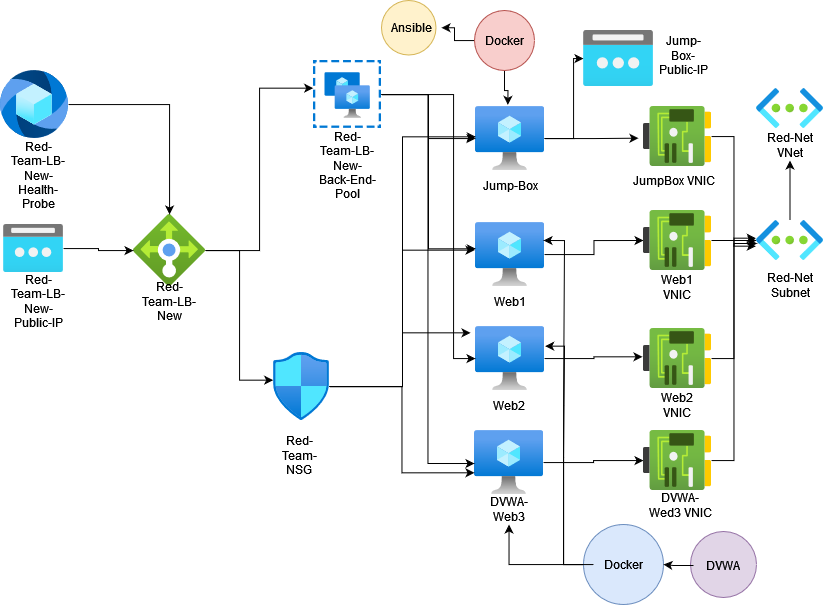

The diagram above was exported from draw.io. Its source (the exported page's mxGraphModel, read from the mxfile embedded in the PNG):
<mxGraphModel dx="1091" dy="533" grid="1" gridSize="10" guides="1" tooltips="1" connect="1" arrows="1" fold="1" page="1" pageScale="1" pageWidth="850" pageHeight="1100" math="0" shadow="0">
  <root>
    <mxCell id="0" />
    <mxCell id="1" parent="0" />
    <mxCell id="zBQ65q6JIce-YfqhVN8B-46" style="edgeStyle=orthogonalEdgeStyle;rounded=0;orthogonalLoop=1;jettySize=auto;html=1;" edge="1" parent="1" source="zBQ65q6JIce-YfqhVN8B-1" target="zBQ65q6JIce-YfqhVN8B-11">
      <mxGeometry relative="1" as="geometry" />
    </mxCell>
    <mxCell id="zBQ65q6JIce-YfqhVN8B-1" value="" style="aspect=fixed;html=1;points=[];align=center;image;fontSize=12;image=img/lib/azure2/compute/Virtual_Machine.svg;" vertex="1" parent="1">
      <mxGeometry x="501" y="430" width="69" height="64" as="geometry" />
    </mxCell>
    <mxCell id="zBQ65q6JIce-YfqhVN8B-44" style="edgeStyle=orthogonalEdgeStyle;rounded=0;orthogonalLoop=1;jettySize=auto;html=1;entryX=0;entryY=0.5;entryDx=0;entryDy=0;entryPerimeter=0;" edge="1" parent="1" source="zBQ65q6JIce-YfqhVN8B-2" target="zBQ65q6JIce-YfqhVN8B-9">
      <mxGeometry relative="1" as="geometry" />
    </mxCell>
    <mxCell id="zBQ65q6JIce-YfqhVN8B-2" value="" style="aspect=fixed;html=1;points=[];align=center;image;fontSize=12;image=img/lib/azure2/compute/Virtual_Machine.svg;" vertex="1" parent="1">
      <mxGeometry x="502" y="222" width="69" height="64" as="geometry" />
    </mxCell>
    <mxCell id="zBQ65q6JIce-YfqhVN8B-42" style="edgeStyle=orthogonalEdgeStyle;rounded=0;orthogonalLoop=1;jettySize=auto;html=1;" edge="1" parent="1" source="zBQ65q6JIce-YfqhVN8B-3" target="zBQ65q6JIce-YfqhVN8B-6">
      <mxGeometry relative="1" as="geometry">
        <Array as="points">
          <mxPoint x="600" y="138" />
          <mxPoint x="600" y="58" />
        </Array>
      </mxGeometry>
    </mxCell>
    <mxCell id="zBQ65q6JIce-YfqhVN8B-43" style="edgeStyle=orthogonalEdgeStyle;rounded=0;orthogonalLoop=1;jettySize=auto;html=1;entryX=-0.074;entryY=0.528;entryDx=0;entryDy=0;entryPerimeter=0;" edge="1" parent="1" source="zBQ65q6JIce-YfqhVN8B-3" target="zBQ65q6JIce-YfqhVN8B-8">
      <mxGeometry relative="1" as="geometry" />
    </mxCell>
    <mxCell id="zBQ65q6JIce-YfqhVN8B-3" value="" style="aspect=fixed;html=1;points=[];align=center;image;fontSize=12;image=img/lib/azure2/compute/Virtual_Machine.svg;" vertex="1" parent="1">
      <mxGeometry x="502" y="106" width="69" height="64" as="geometry" />
    </mxCell>
    <mxCell id="zBQ65q6JIce-YfqhVN8B-45" style="edgeStyle=orthogonalEdgeStyle;rounded=0;orthogonalLoop=1;jettySize=auto;html=1;entryX=-0.015;entryY=0.472;entryDx=0;entryDy=0;entryPerimeter=0;" edge="1" parent="1" source="zBQ65q6JIce-YfqhVN8B-4" target="zBQ65q6JIce-YfqhVN8B-10">
      <mxGeometry relative="1" as="geometry" />
    </mxCell>
    <mxCell id="zBQ65q6JIce-YfqhVN8B-4" value="" style="aspect=fixed;html=1;points=[];align=center;image;fontSize=12;image=img/lib/azure2/compute/Virtual_Machine.svg;" vertex="1" parent="1">
      <mxGeometry x="502" y="326" width="69" height="64" as="geometry" />
    </mxCell>
    <mxCell id="zBQ65q6JIce-YfqhVN8B-25" style="edgeStyle=orthogonalEdgeStyle;rounded=0;orthogonalLoop=1;jettySize=auto;html=1;entryX=-0.005;entryY=0.407;entryDx=0;entryDy=0;entryPerimeter=0;" edge="1" parent="1" source="zBQ65q6JIce-YfqhVN8B-5" target="zBQ65q6JIce-YfqhVN8B-15">
      <mxGeometry relative="1" as="geometry" />
    </mxCell>
    <mxCell id="zBQ65q6JIce-YfqhVN8B-27" style="edgeStyle=orthogonalEdgeStyle;rounded=0;orthogonalLoop=1;jettySize=auto;html=1;entryX=-0.006;entryY=0.407;entryDx=0;entryDy=0;entryPerimeter=0;" edge="1" parent="1" source="zBQ65q6JIce-YfqhVN8B-5" target="zBQ65q6JIce-YfqhVN8B-7">
      <mxGeometry relative="1" as="geometry" />
    </mxCell>
    <mxCell id="zBQ65q6JIce-YfqhVN8B-5" value="" style="aspect=fixed;html=1;points=[];align=center;image;fontSize=12;image=img/lib/azure2/networking/Load_Balancers.svg;" vertex="1" parent="1">
      <mxGeometry x="160" y="214" width="72" height="72" as="geometry" />
    </mxCell>
    <mxCell id="zBQ65q6JIce-YfqhVN8B-6" value="" style="aspect=fixed;html=1;points=[];align=center;image;fontSize=12;image=img/lib/azure2/networking/Public_IP_Addresses.svg;" vertex="1" parent="1">
      <mxGeometry x="610" y="30" width="70" height="56" as="geometry" />
    </mxCell>
    <mxCell id="zBQ65q6JIce-YfqhVN8B-38" style="edgeStyle=orthogonalEdgeStyle;rounded=0;orthogonalLoop=1;jettySize=auto;html=1;entryX=0.005;entryY=0.474;entryDx=0;entryDy=0;entryPerimeter=0;" edge="1" parent="1" source="zBQ65q6JIce-YfqhVN8B-7" target="zBQ65q6JIce-YfqhVN8B-3">
      <mxGeometry relative="1" as="geometry" />
    </mxCell>
    <mxCell id="zBQ65q6JIce-YfqhVN8B-39" style="edgeStyle=orthogonalEdgeStyle;rounded=0;orthogonalLoop=1;jettySize=auto;html=1;entryX=-0.014;entryY=0.432;entryDx=0;entryDy=0;entryPerimeter=0;" edge="1" parent="1" source="zBQ65q6JIce-YfqhVN8B-7" target="zBQ65q6JIce-YfqhVN8B-2">
      <mxGeometry relative="1" as="geometry" />
    </mxCell>
    <mxCell id="zBQ65q6JIce-YfqhVN8B-40" style="edgeStyle=orthogonalEdgeStyle;rounded=0;orthogonalLoop=1;jettySize=auto;html=1;entryX=0;entryY=0.661;entryDx=0;entryDy=0;entryPerimeter=0;" edge="1" parent="1" source="zBQ65q6JIce-YfqhVN8B-7" target="zBQ65q6JIce-YfqhVN8B-1">
      <mxGeometry relative="1" as="geometry" />
    </mxCell>
    <mxCell id="zBQ65q6JIce-YfqhVN8B-41" style="edgeStyle=orthogonalEdgeStyle;rounded=0;orthogonalLoop=1;jettySize=auto;html=1;entryX=-0.072;entryY=0.099;entryDx=0;entryDy=0;entryPerimeter=0;" edge="1" parent="1" source="zBQ65q6JIce-YfqhVN8B-7" target="zBQ65q6JIce-YfqhVN8B-4">
      <mxGeometry relative="1" as="geometry" />
    </mxCell>
    <mxCell id="zBQ65q6JIce-YfqhVN8B-7" value="" style="aspect=fixed;html=1;points=[];align=center;image;fontSize=12;image=img/lib/azure2/networking/Network_Security_Groups.svg;" vertex="1" parent="1">
      <mxGeometry x="300" y="352" width="56.00000000000001" height="68" as="geometry" />
    </mxCell>
    <mxCell id="zBQ65q6JIce-YfqhVN8B-55" style="edgeStyle=orthogonalEdgeStyle;rounded=0;orthogonalLoop=1;jettySize=auto;html=1;entryX=-0.01;entryY=0.642;entryDx=0;entryDy=0;entryPerimeter=0;" edge="1" parent="1" source="zBQ65q6JIce-YfqhVN8B-8" target="zBQ65q6JIce-YfqhVN8B-14">
      <mxGeometry relative="1" as="geometry" />
    </mxCell>
    <mxCell id="zBQ65q6JIce-YfqhVN8B-8" value="" style="aspect=fixed;html=1;points=[];align=center;image;fontSize=12;image=img/lib/azure2/networking/Network_Interfaces.svg;" vertex="1" parent="1">
      <mxGeometry x="670" y="106" width="68" height="60" as="geometry" />
    </mxCell>
    <mxCell id="zBQ65q6JIce-YfqhVN8B-56" style="edgeStyle=orthogonalEdgeStyle;rounded=0;orthogonalLoop=1;jettySize=auto;html=1;" edge="1" parent="1" source="zBQ65q6JIce-YfqhVN8B-9" target="zBQ65q6JIce-YfqhVN8B-14">
      <mxGeometry relative="1" as="geometry" />
    </mxCell>
    <mxCell id="zBQ65q6JIce-YfqhVN8B-9" value="" style="aspect=fixed;html=1;points=[];align=center;image;fontSize=12;image=img/lib/azure2/networking/Network_Interfaces.svg;" vertex="1" parent="1">
      <mxGeometry x="670" y="210" width="68" height="60" as="geometry" />
    </mxCell>
    <mxCell id="zBQ65q6JIce-YfqhVN8B-57" style="edgeStyle=orthogonalEdgeStyle;rounded=0;orthogonalLoop=1;jettySize=auto;html=1;entryX=0.01;entryY=0.575;entryDx=0;entryDy=0;entryPerimeter=0;" edge="1" parent="1" source="zBQ65q6JIce-YfqhVN8B-10" target="zBQ65q6JIce-YfqhVN8B-14">
      <mxGeometry relative="1" as="geometry" />
    </mxCell>
    <mxCell id="zBQ65q6JIce-YfqhVN8B-10" value="" style="aspect=fixed;html=1;points=[];align=center;image;fontSize=12;image=img/lib/azure2/networking/Network_Interfaces.svg;" vertex="1" parent="1">
      <mxGeometry x="670" y="328" width="68" height="60" as="geometry" />
    </mxCell>
    <mxCell id="zBQ65q6JIce-YfqhVN8B-58" style="edgeStyle=orthogonalEdgeStyle;rounded=0;orthogonalLoop=1;jettySize=auto;html=1;entryX=-0.01;entryY=0.442;entryDx=0;entryDy=0;entryPerimeter=0;" edge="1" parent="1" source="zBQ65q6JIce-YfqhVN8B-11" target="zBQ65q6JIce-YfqhVN8B-14">
      <mxGeometry relative="1" as="geometry" />
    </mxCell>
    <mxCell id="zBQ65q6JIce-YfqhVN8B-11" value="" style="aspect=fixed;html=1;points=[];align=center;image;fontSize=12;image=img/lib/azure2/networking/Network_Interfaces.svg;" vertex="1" parent="1">
      <mxGeometry x="670" y="430" width="68" height="60" as="geometry" />
    </mxCell>
    <mxCell id="zBQ65q6JIce-YfqhVN8B-22" style="edgeStyle=orthogonalEdgeStyle;rounded=0;orthogonalLoop=1;jettySize=auto;html=1;" edge="1" parent="1" source="zBQ65q6JIce-YfqhVN8B-12" target="zBQ65q6JIce-YfqhVN8B-5">
      <mxGeometry relative="1" as="geometry">
        <Array as="points">
          <mxPoint x="125" y="248" />
          <mxPoint x="125" y="250" />
        </Array>
      </mxGeometry>
    </mxCell>
    <mxCell id="zBQ65q6JIce-YfqhVN8B-12" value="" style="aspect=fixed;html=1;points=[];align=center;image;fontSize=12;image=img/lib/azure2/networking/Public_IP_Addresses.svg;" vertex="1" parent="1">
      <mxGeometry x="30" y="224" width="60" height="48" as="geometry" />
    </mxCell>
    <mxCell id="zBQ65q6JIce-YfqhVN8B-13" value="" style="aspect=fixed;html=1;points=[];align=center;image;fontSize=12;image=img/lib/azure2/networking/Virtual_Networks.svg;" vertex="1" parent="1">
      <mxGeometry x="783" y="88" width="67" height="40" as="geometry" />
    </mxCell>
    <mxCell id="zBQ65q6JIce-YfqhVN8B-59" style="edgeStyle=orthogonalEdgeStyle;rounded=0;orthogonalLoop=1;jettySize=auto;html=1;entryX=0.5;entryY=1;entryDx=0;entryDy=0;" edge="1" parent="1" source="zBQ65q6JIce-YfqhVN8B-14" target="zBQ65q6JIce-YfqhVN8B-47">
      <mxGeometry relative="1" as="geometry" />
    </mxCell>
    <mxCell id="zBQ65q6JIce-YfqhVN8B-14" value="" style="aspect=fixed;html=1;points=[];align=center;image;fontSize=12;image=img/lib/azure2/networking/Virtual_Networks.svg;" vertex="1" parent="1">
      <mxGeometry x="783" y="220" width="67" height="40" as="geometry" />
    </mxCell>
    <mxCell id="zBQ65q6JIce-YfqhVN8B-33" style="edgeStyle=orthogonalEdgeStyle;rounded=0;orthogonalLoop=1;jettySize=auto;html=1;" edge="1" parent="1" source="zBQ65q6JIce-YfqhVN8B-15" target="zBQ65q6JIce-YfqhVN8B-3">
      <mxGeometry relative="1" as="geometry" />
    </mxCell>
    <mxCell id="zBQ65q6JIce-YfqhVN8B-34" style="edgeStyle=orthogonalEdgeStyle;rounded=0;orthogonalLoop=1;jettySize=auto;html=1;entryX=0.005;entryY=0.411;entryDx=0;entryDy=0;entryPerimeter=0;" edge="1" parent="1" source="zBQ65q6JIce-YfqhVN8B-15" target="zBQ65q6JIce-YfqhVN8B-2">
      <mxGeometry relative="1" as="geometry" />
    </mxCell>
    <mxCell id="zBQ65q6JIce-YfqhVN8B-35" style="edgeStyle=orthogonalEdgeStyle;rounded=0;orthogonalLoop=1;jettySize=auto;html=1;" edge="1" parent="1" source="zBQ65q6JIce-YfqhVN8B-15" target="zBQ65q6JIce-YfqhVN8B-4">
      <mxGeometry relative="1" as="geometry">
        <mxPoint x="460" y="370" as="targetPoint" />
        <Array as="points">
          <mxPoint x="480" y="94" />
          <mxPoint x="480" y="358" />
        </Array>
      </mxGeometry>
    </mxCell>
    <mxCell id="zBQ65q6JIce-YfqhVN8B-37" style="edgeStyle=orthogonalEdgeStyle;rounded=0;orthogonalLoop=1;jettySize=auto;html=1;entryX=0;entryY=0.516;entryDx=0;entryDy=0;entryPerimeter=0;" edge="1" parent="1" source="zBQ65q6JIce-YfqhVN8B-15" target="zBQ65q6JIce-YfqhVN8B-1">
      <mxGeometry relative="1" as="geometry">
        <mxPoint x="440" y="470" as="targetPoint" />
      </mxGeometry>
    </mxCell>
    <mxCell id="zBQ65q6JIce-YfqhVN8B-15" value="" style="aspect=fixed;html=1;points=[];align=center;image;fontSize=12;image=img/lib/azure2/compute/Availability_Sets.svg;" vertex="1" parent="1">
      <mxGeometry x="340" y="60" width="68" height="68" as="geometry" />
    </mxCell>
    <mxCell id="zBQ65q6JIce-YfqhVN8B-23" style="edgeStyle=orthogonalEdgeStyle;rounded=0;orthogonalLoop=1;jettySize=auto;html=1;" edge="1" parent="1" source="zBQ65q6JIce-YfqhVN8B-16" target="zBQ65q6JIce-YfqhVN8B-5">
      <mxGeometry relative="1" as="geometry" />
    </mxCell>
    <mxCell id="zBQ65q6JIce-YfqhVN8B-16" value="" style="aspect=fixed;html=1;points=[];align=center;image;fontSize=12;image=img/lib/azure2/web/Azure_Media_Service.svg;" vertex="1" parent="1">
      <mxGeometry x="27" y="70" width="68" height="68" as="geometry" />
    </mxCell>
    <mxCell id="zBQ65q6JIce-YfqhVN8B-17" value="Red-Team-LB-New-Health-Probe" style="text;html=1;strokeColor=none;fillColor=none;align=center;verticalAlign=middle;whiteSpace=wrap;rounded=0;" vertex="1" parent="1">
      <mxGeometry x="35" y="160" width="60" height="30" as="geometry" />
    </mxCell>
    <mxCell id="zBQ65q6JIce-YfqhVN8B-20" value="&lt;div&gt;Web1&lt;/div&gt;" style="text;html=1;strokeColor=none;fillColor=none;align=center;verticalAlign=middle;whiteSpace=wrap;rounded=0;" vertex="1" parent="1">
      <mxGeometry x="506.5" y="286" width="60" height="30" as="geometry" />
    </mxCell>
    <mxCell id="zBQ65q6JIce-YfqhVN8B-21" value="Red-Team-LB-New-Public-IP" style="text;html=1;strokeColor=none;fillColor=none;align=center;verticalAlign=middle;whiteSpace=wrap;rounded=0;" vertex="1" parent="1">
      <mxGeometry x="35" y="286" width="60" height="30" as="geometry" />
    </mxCell>
    <mxCell id="zBQ65q6JIce-YfqhVN8B-24" value="Red-Team-LB-New" style="text;html=1;strokeColor=none;fillColor=none;align=center;verticalAlign=middle;whiteSpace=wrap;rounded=0;" vertex="1" parent="1">
      <mxGeometry x="166" y="286" width="60" height="30" as="geometry" />
    </mxCell>
    <mxCell id="zBQ65q6JIce-YfqhVN8B-28" value="Red-Team-NSG" style="text;html=1;strokeColor=none;fillColor=none;align=center;verticalAlign=middle;whiteSpace=wrap;rounded=0;" vertex="1" parent="1">
      <mxGeometry x="296" y="440" width="60" height="30" as="geometry" />
    </mxCell>
    <mxCell id="zBQ65q6JIce-YfqhVN8B-29" value="Red-Team-LB-New-Back-End-Pool" style="text;html=1;strokeColor=none;fillColor=none;align=center;verticalAlign=middle;whiteSpace=wrap;rounded=0;" vertex="1" parent="1">
      <mxGeometry x="344" y="150" width="60" height="30" as="geometry" />
    </mxCell>
    <mxCell id="zBQ65q6JIce-YfqhVN8B-30" value="Web2" style="text;html=1;strokeColor=none;fillColor=none;align=center;verticalAlign=middle;whiteSpace=wrap;rounded=0;" vertex="1" parent="1">
      <mxGeometry x="505.5" y="390" width="60" height="30" as="geometry" />
    </mxCell>
    <mxCell id="zBQ65q6JIce-YfqhVN8B-31" value="DVWA-Web3" style="text;html=1;strokeColor=none;fillColor=none;align=center;verticalAlign=middle;whiteSpace=wrap;rounded=0;" vertex="1" parent="1">
      <mxGeometry x="505.5" y="494" width="60" height="30" as="geometry" />
    </mxCell>
    <mxCell id="zBQ65q6JIce-YfqhVN8B-32" value="Jump-Box" style="text;html=1;strokeColor=none;fillColor=none;align=center;verticalAlign=middle;whiteSpace=wrap;rounded=0;" vertex="1" parent="1">
      <mxGeometry x="506.5" y="170" width="60" height="30" as="geometry" />
    </mxCell>
    <mxCell id="zBQ65q6JIce-YfqhVN8B-47" value="Red-Net VNet" style="text;html=1;strokeColor=none;fillColor=none;align=center;verticalAlign=middle;whiteSpace=wrap;rounded=0;" vertex="1" parent="1">
      <mxGeometry x="786.5" y="130" width="60" height="30" as="geometry" />
    </mxCell>
    <mxCell id="zBQ65q6JIce-YfqhVN8B-48" value="Red-Net Subnet" style="text;html=1;strokeColor=none;fillColor=none;align=center;verticalAlign=middle;whiteSpace=wrap;rounded=0;" vertex="1" parent="1">
      <mxGeometry x="786.5" y="270" width="60" height="30" as="geometry" />
    </mxCell>
    <mxCell id="zBQ65q6JIce-YfqhVN8B-49" value="Jump-Box-Public-IP" style="text;html=1;strokeColor=none;fillColor=none;align=center;verticalAlign=middle;whiteSpace=wrap;rounded=0;" vertex="1" parent="1">
      <mxGeometry x="680" y="40" width="60" height="30" as="geometry" />
    </mxCell>
    <mxCell id="zBQ65q6JIce-YfqhVN8B-51" value="&lt;div&gt;JumpBox VNIC&lt;/div&gt;" style="text;html=1;align=center;verticalAlign=middle;resizable=0;points=[];autosize=1;strokeColor=none;fillColor=none;" vertex="1" parent="1">
      <mxGeometry x="650" y="170" width="100" height="20" as="geometry" />
    </mxCell>
    <mxCell id="zBQ65q6JIce-YfqhVN8B-52" value="Web1 VNIC" style="text;html=1;strokeColor=none;fillColor=none;align=center;verticalAlign=middle;whiteSpace=wrap;rounded=0;" vertex="1" parent="1">
      <mxGeometry x="674" y="272" width="60" height="30" as="geometry" />
    </mxCell>
    <mxCell id="zBQ65q6JIce-YfqhVN8B-53" value="Web2 VNIC" style="text;html=1;strokeColor=none;fillColor=none;align=center;verticalAlign=middle;whiteSpace=wrap;rounded=0;" vertex="1" parent="1">
      <mxGeometry x="674" y="390" width="60" height="30" as="geometry" />
    </mxCell>
    <mxCell id="zBQ65q6JIce-YfqhVN8B-54" value="DVWA-Wed3 VNIC" style="text;html=1;strokeColor=none;fillColor=none;align=center;verticalAlign=middle;whiteSpace=wrap;rounded=0;" vertex="1" parent="1">
      <mxGeometry x="674" y="490" width="66" height="30" as="geometry" />
    </mxCell>
    <mxCell id="zBQ65q6JIce-YfqhVN8B-60" value="" style="ellipse;whiteSpace=wrap;html=1;aspect=fixed;fillColor=#fff2cc;strokeColor=#d6b656;" vertex="1" parent="1">
      <mxGeometry x="408" width="54.5" height="54.5" as="geometry" />
    </mxCell>
    <mxCell id="zBQ65q6JIce-YfqhVN8B-61" value="Ansible" style="text;html=1;strokeColor=none;fillColor=none;align=center;verticalAlign=middle;whiteSpace=wrap;rounded=0;" vertex="1" parent="1">
      <mxGeometry x="408" y="12.25" width="60" height="30" as="geometry" />
    </mxCell>
    <mxCell id="zBQ65q6JIce-YfqhVN8B-65" style="edgeStyle=orthogonalEdgeStyle;rounded=0;orthogonalLoop=1;jettySize=auto;html=1;entryX=0.469;entryY=-0.026;entryDx=0;entryDy=0;entryPerimeter=0;" edge="1" parent="1" source="zBQ65q6JIce-YfqhVN8B-63" target="zBQ65q6JIce-YfqhVN8B-3">
      <mxGeometry relative="1" as="geometry" />
    </mxCell>
    <mxCell id="zBQ65q6JIce-YfqhVN8B-66" value="" style="edgeStyle=orthogonalEdgeStyle;rounded=0;orthogonalLoop=1;jettySize=auto;html=1;" edge="1" parent="1" source="zBQ65q6JIce-YfqhVN8B-63" target="zBQ65q6JIce-YfqhVN8B-61">
      <mxGeometry relative="1" as="geometry" />
    </mxCell>
    <mxCell id="zBQ65q6JIce-YfqhVN8B-63" value="Docker" style="ellipse;whiteSpace=wrap;html=1;aspect=fixed;fillColor=#f8cecc;strokeColor=#b85450;" vertex="1" parent="1">
      <mxGeometry x="501" y="10" width="60" height="60" as="geometry" />
    </mxCell>
    <mxCell id="zBQ65q6JIce-YfqhVN8B-73" style="edgeStyle=orthogonalEdgeStyle;rounded=0;orthogonalLoop=1;jettySize=auto;html=1;entryX=1.01;entryY=0.307;entryDx=0;entryDy=0;entryPerimeter=0;" edge="1" parent="1" source="zBQ65q6JIce-YfqhVN8B-67" target="zBQ65q6JIce-YfqhVN8B-4">
      <mxGeometry relative="1" as="geometry" />
    </mxCell>
    <mxCell id="zBQ65q6JIce-YfqhVN8B-74" style="edgeStyle=orthogonalEdgeStyle;rounded=0;orthogonalLoop=1;jettySize=auto;html=1;entryX=0.986;entryY=0.281;entryDx=0;entryDy=0;entryPerimeter=0;" edge="1" parent="1" source="zBQ65q6JIce-YfqhVN8B-67" target="zBQ65q6JIce-YfqhVN8B-2">
      <mxGeometry relative="1" as="geometry" />
    </mxCell>
    <mxCell id="zBQ65q6JIce-YfqhVN8B-67" value="" style="ellipse;whiteSpace=wrap;html=1;aspect=fixed;fillColor=#dae8fc;strokeColor=#6c8ebf;" vertex="1" parent="1">
      <mxGeometry x="610" y="524" width="80" height="80" as="geometry" />
    </mxCell>
    <mxCell id="zBQ65q6JIce-YfqhVN8B-72" value="" style="edgeStyle=orthogonalEdgeStyle;rounded=0;orthogonalLoop=1;jettySize=auto;html=1;" edge="1" parent="1" source="zBQ65q6JIce-YfqhVN8B-68" target="zBQ65q6JIce-YfqhVN8B-31">
      <mxGeometry relative="1" as="geometry" />
    </mxCell>
    <mxCell id="zBQ65q6JIce-YfqhVN8B-68" value="Docker" style="text;html=1;strokeColor=none;fillColor=none;align=center;verticalAlign=middle;whiteSpace=wrap;rounded=0;" vertex="1" parent="1">
      <mxGeometry x="620" y="549" width="60" height="30" as="geometry" />
    </mxCell>
    <mxCell id="zBQ65q6JIce-YfqhVN8B-69" value="" style="ellipse;whiteSpace=wrap;html=1;aspect=fixed;fillColor=#e1d5e7;strokeColor=#9673a6;" vertex="1" parent="1">
      <mxGeometry x="717" y="531" width="66" height="66" as="geometry" />
    </mxCell>
    <mxCell id="zBQ65q6JIce-YfqhVN8B-71" style="edgeStyle=orthogonalEdgeStyle;rounded=0;orthogonalLoop=1;jettySize=auto;html=1;entryX=1;entryY=0.5;entryDx=0;entryDy=0;" edge="1" parent="1" source="zBQ65q6JIce-YfqhVN8B-70" target="zBQ65q6JIce-YfqhVN8B-67">
      <mxGeometry relative="1" as="geometry" />
    </mxCell>
    <mxCell id="zBQ65q6JIce-YfqhVN8B-70" value="DVWA" style="text;html=1;strokeColor=none;fillColor=none;align=center;verticalAlign=middle;whiteSpace=wrap;rounded=0;" vertex="1" parent="1">
      <mxGeometry x="720" y="550" width="60" height="30" as="geometry" />
    </mxCell>
  </root>
</mxGraphModel>